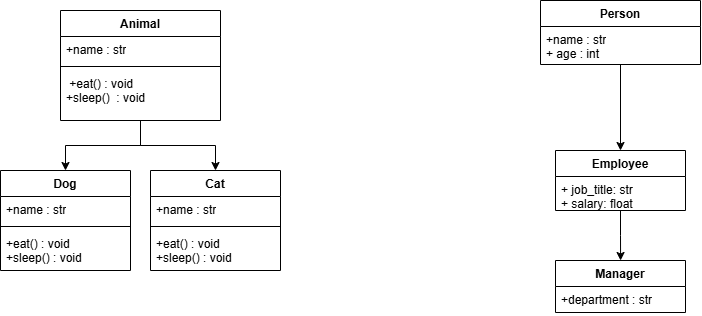

The diagram above was exported from draw.io. Its source (the exported page's mxGraphModel, read from the mxfile embedded in the PNG):
<mxGraphModel dx="1269" dy="815" grid="1" gridSize="10" guides="1" tooltips="1" connect="1" arrows="1" fold="1" page="1" pageScale="1" pageWidth="1169" pageHeight="827" math="0" shadow="0">
  <root>
    <mxCell id="0" />
    <mxCell id="1" parent="0" />
    <mxCell id="eH3XaCAFYldkiYEp7pku-19" connectable="0" parent="1" style="group" value="" vertex="1">
      <mxGeometry height="260" width="280" x="90" y="80" as="geometry" />
    </mxCell>
    <mxCell id="eH3XaCAFYldkiYEp7pku-4" parent="eH3XaCAFYldkiYEp7pku-19" style="swimlane;fontStyle=1;align=center;verticalAlign=top;childLayout=stackLayout;horizontal=1;startSize=26;horizontalStack=0;resizeParent=1;resizeParentMax=0;resizeLast=0;collapsible=1;marginBottom=0;whiteSpace=wrap;html=1;" value="Dog&lt;div&gt;&lt;br&gt;&lt;/div&gt;&lt;div&gt;&lt;br&gt;&lt;/div&gt;" vertex="1">
      <mxGeometry height="100" width="130" y="160" as="geometry" />
    </mxCell>
    <mxCell id="eH3XaCAFYldkiYEp7pku-5" parent="eH3XaCAFYldkiYEp7pku-4" style="text;strokeColor=none;fillColor=none;align=left;verticalAlign=top;spacingLeft=4;spacingRight=4;overflow=hidden;rotatable=0;points=[[0,0.5],[1,0.5]];portConstraint=eastwest;whiteSpace=wrap;html=1;" value="+name : str" vertex="1">
      <mxGeometry height="26" width="130" y="26" as="geometry" />
    </mxCell>
    <mxCell id="eH3XaCAFYldkiYEp7pku-6" parent="eH3XaCAFYldkiYEp7pku-4" style="line;strokeWidth=1;fillColor=none;align=left;verticalAlign=middle;spacingTop=-1;spacingLeft=3;spacingRight=3;rotatable=0;labelPosition=right;points=[];portConstraint=eastwest;strokeColor=inherit;" value="" vertex="1">
      <mxGeometry height="8" width="130" y="52" as="geometry" />
    </mxCell>
    <mxCell id="eH3XaCAFYldkiYEp7pku-7" parent="eH3XaCAFYldkiYEp7pku-4" style="text;strokeColor=none;fillColor=none;align=left;verticalAlign=top;spacingLeft=4;spacingRight=4;overflow=hidden;rotatable=0;points=[[0,0.5],[1,0.5]];portConstraint=eastwest;whiteSpace=wrap;html=1;" value="+eat() : void&lt;div&gt;+sleep() : void&lt;/div&gt;" vertex="1">
      <mxGeometry height="40" width="130" y="60" as="geometry" />
    </mxCell>
    <mxCell id="eH3XaCAFYldkiYEp7pku-14" parent="eH3XaCAFYldkiYEp7pku-19" style="swimlane;fontStyle=1;align=center;verticalAlign=top;childLayout=stackLayout;horizontal=1;startSize=26;horizontalStack=0;resizeParent=1;resizeParentMax=0;resizeLast=0;collapsible=1;marginBottom=0;whiteSpace=wrap;html=1;" value="Cat" vertex="1">
      <mxGeometry height="100" width="130" x="150" y="160" as="geometry" />
    </mxCell>
    <mxCell id="eH3XaCAFYldkiYEp7pku-15" parent="eH3XaCAFYldkiYEp7pku-14" style="text;strokeColor=none;fillColor=none;align=left;verticalAlign=top;spacingLeft=4;spacingRight=4;overflow=hidden;rotatable=0;points=[[0,0.5],[1,0.5]];portConstraint=eastwest;whiteSpace=wrap;html=1;" value="+name : str" vertex="1">
      <mxGeometry height="26" width="130" y="26" as="geometry" />
    </mxCell>
    <mxCell id="eH3XaCAFYldkiYEp7pku-16" parent="eH3XaCAFYldkiYEp7pku-14" style="line;strokeWidth=1;fillColor=none;align=left;verticalAlign=middle;spacingTop=-1;spacingLeft=3;spacingRight=3;rotatable=0;labelPosition=right;points=[];portConstraint=eastwest;strokeColor=inherit;" value="" vertex="1">
      <mxGeometry height="8" width="130" y="52" as="geometry" />
    </mxCell>
    <mxCell id="eH3XaCAFYldkiYEp7pku-17" parent="eH3XaCAFYldkiYEp7pku-14" style="text;strokeColor=none;fillColor=none;align=left;verticalAlign=top;spacingLeft=4;spacingRight=4;overflow=hidden;rotatable=0;points=[[0,0.5],[1,0.5]];portConstraint=eastwest;whiteSpace=wrap;html=1;" value="+eat() : void&lt;div&gt;+sleep() : void&lt;/div&gt;" vertex="1">
      <mxGeometry height="40" width="130" y="60" as="geometry" />
    </mxCell>
    <mxCell id="eH3XaCAFYldkiYEp7pku-18" connectable="0" parent="eH3XaCAFYldkiYEp7pku-19" style="group" value="" vertex="1">
      <mxGeometry height="160" width="160" x="60" as="geometry" />
    </mxCell>
    <mxCell id="eH3XaCAFYldkiYEp7pku-13" edge="1" parent="eH3XaCAFYldkiYEp7pku-18" source="rwQv3bIUIzDYTlomIu-p-4" style="edgeStyle=orthogonalEdgeStyle;rounded=0;orthogonalLoop=1;jettySize=auto;html=1;exitX=0.5;exitY=1;exitDx=0;exitDy=0;entryX=0.5;entryY=0;entryDx=0;entryDy=0;">
      <mxGeometry relative="1" as="geometry">
        <mxPoint x="155" y="160" as="targetPoint" />
      </mxGeometry>
    </mxCell>
    <mxCell id="rwQv3bIUIzDYTlomIu-p-4" parent="eH3XaCAFYldkiYEp7pku-18" style="swimlane;align=center;verticalAlign=top;childLayout=stackLayout;horizontal=1;startSize=26;horizontalStack=0;resizeParent=1;resizeParentMax=0;resizeLast=0;collapsible=1;marginBottom=0;whiteSpace=wrap;html=1;" value="Animal" vertex="1">
      <mxGeometry height="110" width="160" as="geometry" />
    </mxCell>
    <mxCell id="rwQv3bIUIzDYTlomIu-p-5" parent="rwQv3bIUIzDYTlomIu-p-4" style="text;strokeColor=none;fillColor=none;align=left;verticalAlign=top;spacingLeft=4;spacingRight=4;overflow=hidden;rotatable=0;points=[[0,0.5],[1,0.5]];portConstraint=eastwest;whiteSpace=wrap;html=1;" value="+name : str" vertex="1">
      <mxGeometry height="26" width="160" y="26" as="geometry" />
    </mxCell>
    <mxCell id="rwQv3bIUIzDYTlomIu-p-6" parent="rwQv3bIUIzDYTlomIu-p-4" style="line;strokeWidth=1;fillColor=none;align=left;verticalAlign=middle;spacingTop=-1;spacingLeft=3;spacingRight=3;rotatable=0;labelPosition=right;points=[];portConstraint=eastwest;strokeColor=inherit;" value="" vertex="1">
      <mxGeometry height="8" width="160" y="52" as="geometry" />
    </mxCell>
    <mxCell id="rwQv3bIUIzDYTlomIu-p-7" parent="rwQv3bIUIzDYTlomIu-p-4" style="text;strokeColor=none;fillColor=none;align=left;verticalAlign=top;spacingLeft=4;spacingRight=4;overflow=hidden;rotatable=0;points=[[0,0.5],[1,0.5]];portConstraint=eastwest;whiteSpace=wrap;html=1;" value="&amp;nbsp;+eat() : void&lt;div&gt;+sleep()&amp;nbsp; : void&lt;/div&gt;" vertex="1">
      <mxGeometry height="50" width="160" y="60" as="geometry" />
    </mxCell>
    <mxCell id="eH3XaCAFYldkiYEp7pku-12" edge="1" parent="eH3XaCAFYldkiYEp7pku-19" source="rwQv3bIUIzDYTlomIu-p-4" style="edgeStyle=orthogonalEdgeStyle;rounded=0;orthogonalLoop=1;jettySize=auto;html=1;exitX=0.5;exitY=1;exitDx=0;exitDy=0;entryX=0.5;entryY=0;entryDx=0;entryDy=0;" target="eH3XaCAFYldkiYEp7pku-4">
      <mxGeometry relative="1" as="geometry" />
    </mxCell>
    <mxCell id="eH3XaCAFYldkiYEp7pku-25" parent="1" style="swimlane;fontStyle=1;align=center;verticalAlign=top;childLayout=stackLayout;horizontal=1;startSize=26;horizontalStack=0;resizeParent=1;resizeParentMax=0;resizeLast=0;collapsible=1;marginBottom=0;whiteSpace=wrap;html=1;" value="Manager" vertex="1">
      <mxGeometry height="52" width="130" x="645" y="330" as="geometry" />
    </mxCell>
    <mxCell id="eH3XaCAFYldkiYEp7pku-26" parent="eH3XaCAFYldkiYEp7pku-25" style="text;strokeColor=none;fillColor=none;align=left;verticalAlign=top;spacingLeft=4;spacingRight=4;overflow=hidden;rotatable=0;points=[[0,0.5],[1,0.5]];portConstraint=eastwest;whiteSpace=wrap;html=1;" value="+department : str" vertex="1">
      <mxGeometry height="26" width="130" y="26" as="geometry" />
    </mxCell>
    <mxCell id="eH3XaCAFYldkiYEp7pku-29" connectable="0" parent="1" style="group" value="" vertex="1">
      <mxGeometry height="218" width="160" x="630" y="70" as="geometry" />
    </mxCell>
    <mxCell id="eH3XaCAFYldkiYEp7pku-31" parent="eH3XaCAFYldkiYEp7pku-29" style="swimlane;align=center;verticalAlign=top;childLayout=stackLayout;horizontal=1;startSize=26;horizontalStack=0;resizeParent=1;resizeParentMax=0;resizeLast=0;collapsible=1;marginBottom=0;whiteSpace=wrap;html=1;" value="Person" vertex="1">
      <mxGeometry height="64" width="160" as="geometry" />
    </mxCell>
    <mxCell id="eH3XaCAFYldkiYEp7pku-32" parent="eH3XaCAFYldkiYEp7pku-31" style="text;strokeColor=none;fillColor=none;align=left;verticalAlign=top;spacingLeft=4;spacingRight=4;overflow=hidden;rotatable=0;points=[[0,0.5],[1,0.5]];portConstraint=eastwest;whiteSpace=wrap;html=1;" value="+name : str&lt;div&gt;+ age : int&lt;/div&gt;" vertex="1">
      <mxGeometry height="38" width="160" y="26" as="geometry" />
    </mxCell>
    <mxCell id="eH3XaCAFYldkiYEp7pku-37" edge="1" parent="eH3XaCAFYldkiYEp7pku-29" source="eH3XaCAFYldkiYEp7pku-21" style="edgeStyle=orthogonalEdgeStyle;rounded=0;orthogonalLoop=1;jettySize=auto;html=1;exitX=0.5;exitY=1;exitDx=0;exitDy=0;">
      <mxGeometry relative="1" as="geometry">
        <mxPoint x="80.07751937984494" y="260" as="targetPoint" />
      </mxGeometry>
    </mxCell>
    <mxCell id="eH3XaCAFYldkiYEp7pku-21" parent="eH3XaCAFYldkiYEp7pku-29" style="swimlane;fontStyle=1;align=center;verticalAlign=top;childLayout=stackLayout;horizontal=1;startSize=26;horizontalStack=0;resizeParent=1;resizeParentMax=0;resizeLast=0;collapsible=1;marginBottom=0;whiteSpace=wrap;html=1;" value="&lt;div&gt;Employee&lt;/div&gt;" vertex="1">
      <mxGeometry height="60" width="130" x="15" y="150" as="geometry" />
    </mxCell>
    <mxCell id="eH3XaCAFYldkiYEp7pku-22" parent="eH3XaCAFYldkiYEp7pku-21" style="text;strokeColor=none;fillColor=none;align=left;verticalAlign=top;spacingLeft=4;spacingRight=4;overflow=hidden;rotatable=0;points=[[0,0.5],[1,0.5]];portConstraint=eastwest;whiteSpace=wrap;html=1;" value="+ job_title:&amp;nbsp;&lt;span style=&quot;background-color: transparent; color: light-dark(rgb(0, 0, 0), rgb(255, 255, 255));&quot;&gt;str&lt;/span&gt;&lt;div&gt;&lt;span style=&quot;background-color: transparent; color: light-dark(rgb(0, 0, 0), rgb(255, 255, 255));&quot;&gt;+ salary: float&lt;/span&gt;&lt;/div&gt;" vertex="1">
      <mxGeometry height="34" width="130" y="26" as="geometry" />
    </mxCell>
    <mxCell id="eH3XaCAFYldkiYEp7pku-35" edge="1" parent="eH3XaCAFYldkiYEp7pku-29" source="eH3XaCAFYldkiYEp7pku-31" style="edgeStyle=orthogonalEdgeStyle;rounded=0;orthogonalLoop=1;jettySize=auto;html=1;exitX=0.5;exitY=1;exitDx=0;exitDy=0;entryX=0.5;entryY=0;entryDx=0;entryDy=0;" target="eH3XaCAFYldkiYEp7pku-21">
      <mxGeometry relative="1" as="geometry" />
    </mxCell>
  </root>
</mxGraphModel>